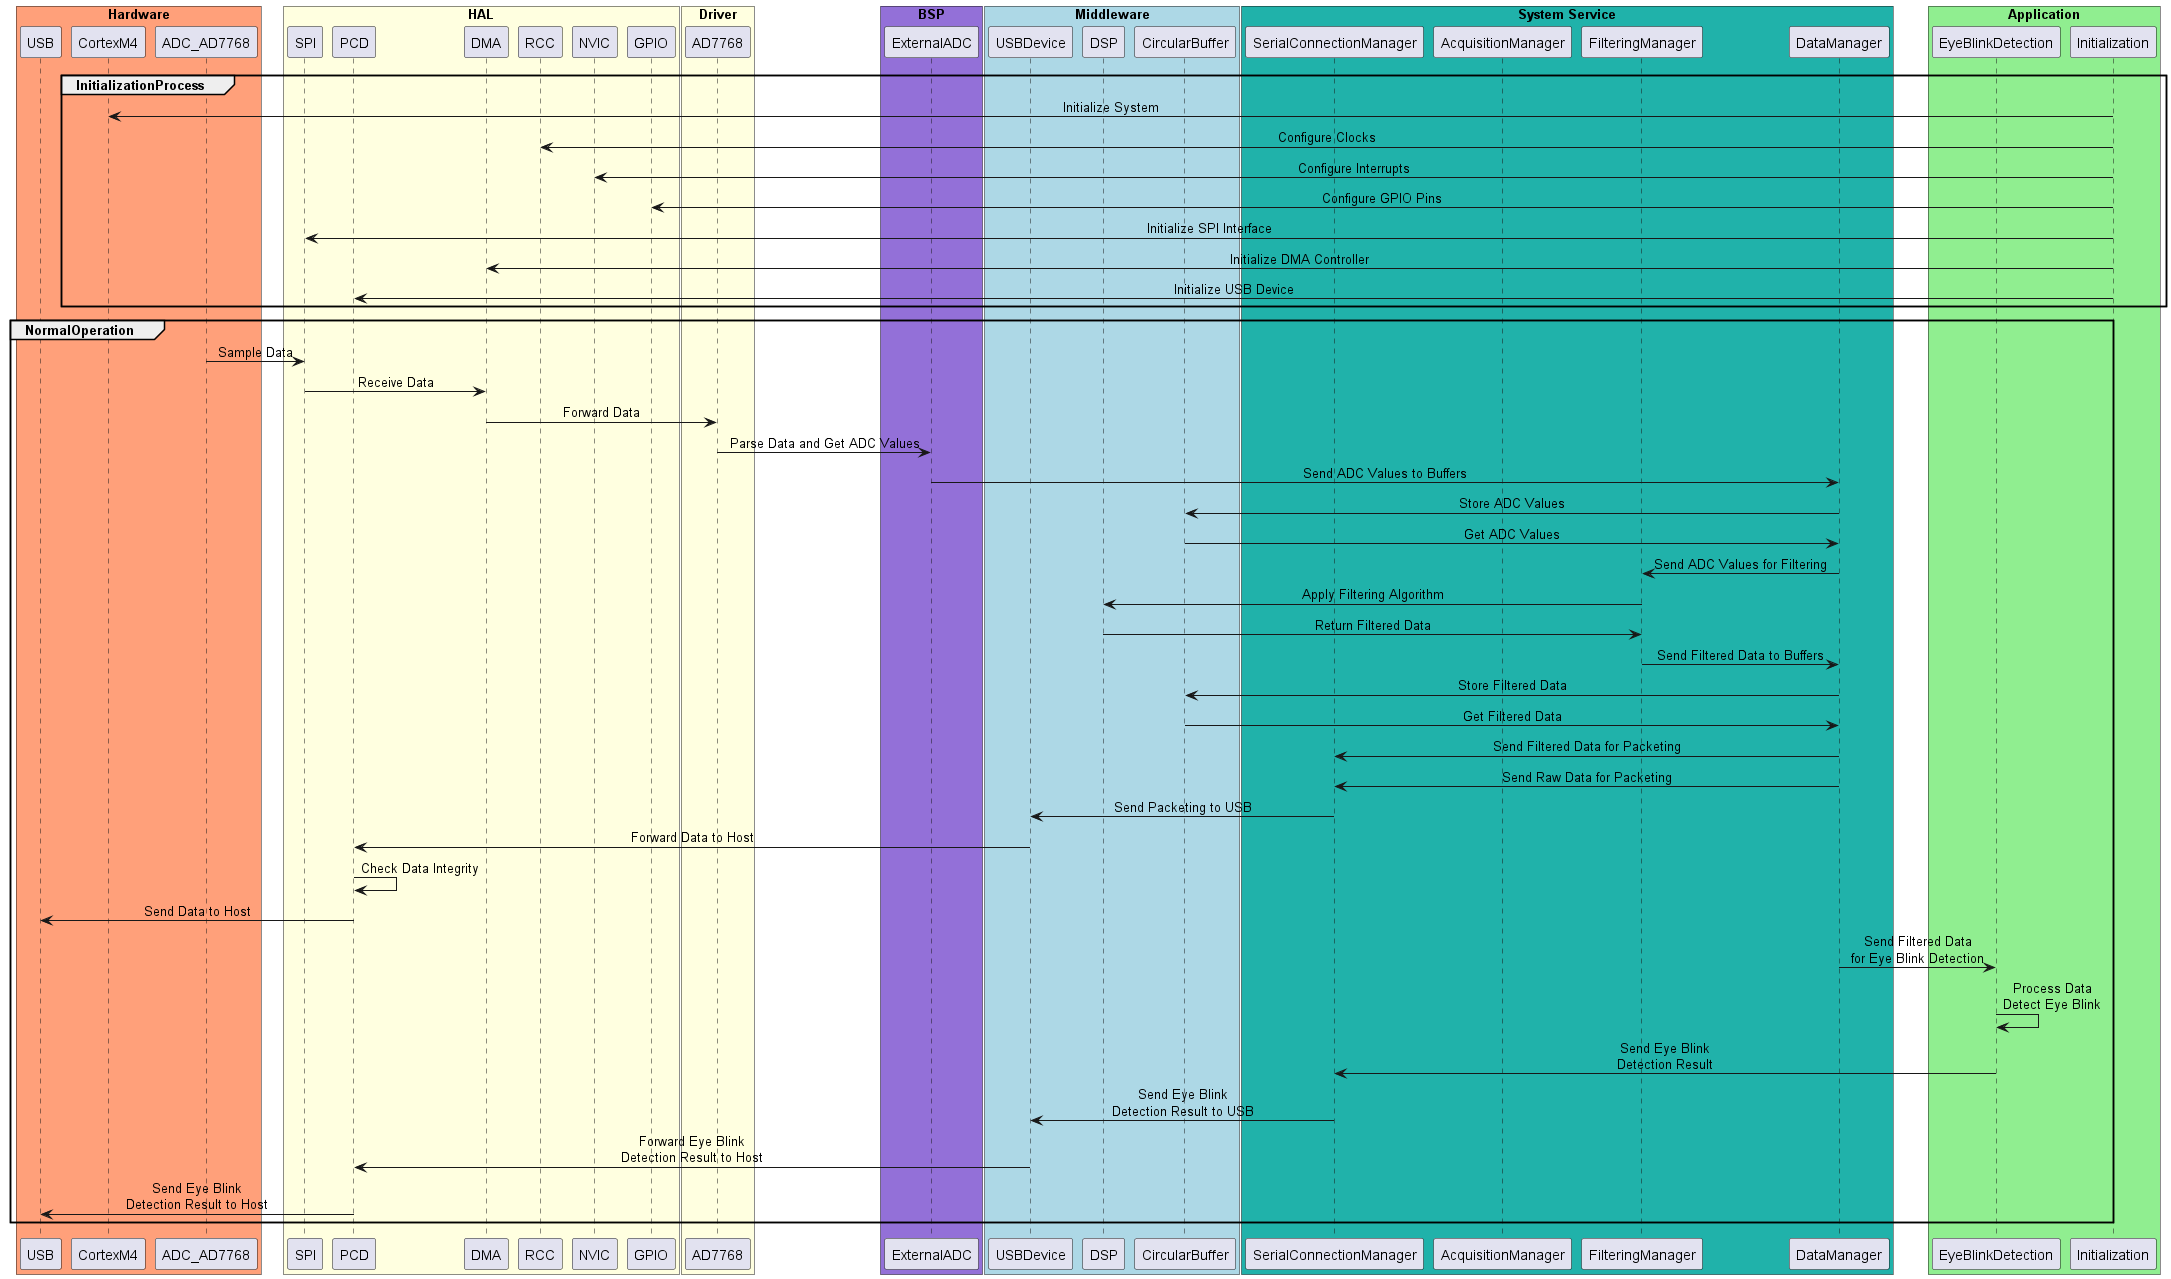

The diagram above was rendered by PlantUML. Its source (embedded in the PNG):
@startuml sequence_diagram

skinparam SequenceMessageAlignment center

box "Hardware" #LightSalmon
participant USB
participant CortexM4
participant ADC_AD7768
end box

box "HAL" #LightYellow
participant SPI
participant PCD
participant DMA
participant RCC
participant NVIC
participant GPIO
end box

box "Driver" #LightYellow
participant AD7768
end box

box "BSP" #MediumPurple
participant ExternalADC
end box


box "Middleware" #LightBlue
participant USBDevice
participant DSP
participant CircularBuffer
end box

box "System Service" #LightSeaGreen
participant SerialConnectionManager
participant AcquisitionManager
participant FilteringManager
participant DataManager
end box

box "Application" #LightGreen
participant EyeBlinkDetection
participant Initialization
end box

group InitializationProcess
Initialization -> CortexM4: Initialize System
Initialization -> RCC: Configure Clocks
Initialization -> NVIC: Configure Interrupts
Initialization -> GPIO: Configure GPIO Pins
Initialization -> SPI: Initialize SPI Interface
Initialization -> DMA: Initialize DMA Controller
Initialization -> PCD: Initialize USB Device
end

group NormalOperation
ADC_AD7768 -> SPI: Sample Data
SPI -> DMA: Receive Data
DMA -> AD7768: Forward Data
AD7768 -> ExternalADC: Parse Data and Get ADC Values
ExternalADC -> DataManager: Send ADC Values to Buffers
DataManager -> CircularBuffer: Store ADC Values
CircularBuffer -> DataManager: Get ADC Values
DataManager -> FilteringManager: Send ADC Values for Filtering
FilteringManager -> DSP: Apply Filtering Algorithm
DSP -> FilteringManager: Return Filtered Data
FilteringManager -> DataManager: Send Filtered Data to Buffers
DataManager -> CircularBuffer: Store Filtered Data
CircularBuffer -> DataManager: Get Filtered Data
DataManager -> SerialConnectionManager: Send Filtered Data for Packeting
DataManager -> SerialConnectionManager: Send Raw Data for Packeting
SerialConnectionManager -> USBDevice: Send Packeting to USB
USBDevice -> PCD: Forward Data to Host
PCD -> PCD: Check Data Integrity
PCD -> USB: Send Data to Host
DataManager -> EyeBlinkDetection: Send Filtered Data\nfor Eye Blink Detection
EyeBlinkDetection -> EyeBlinkDetection: Process Data\nDetect Eye Blink
EyeBlinkDetection -> SerialConnectionManager: Send Eye Blink\nDetection Result
SerialConnectionManager -> USBDevice: Send Eye Blink\nDetection Result to USB
USBDevice -> PCD: Forward Eye Blink\nDetection Result to Host
PCD -> USB: Send Eye Blink\nDetection Result to Host
end



@enduml